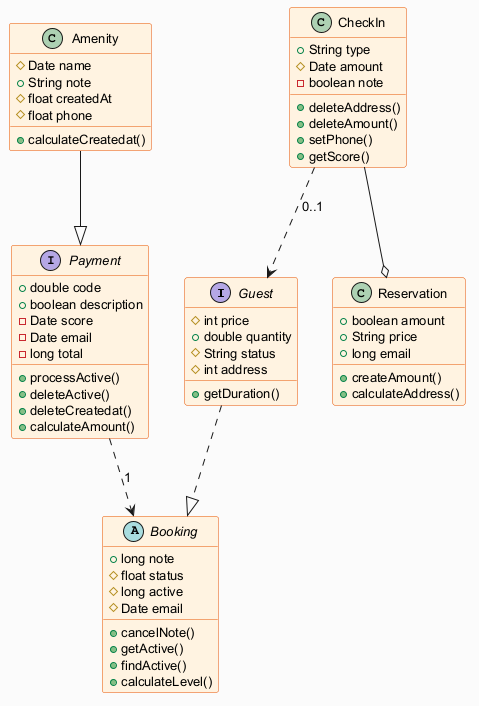

The diagram above was rendered by PlantUML. Its source (embedded in the PNG):
@startuml
skinparam backgroundColor #FAFAFA
skinparam classBackgroundColor #FFF3E0
skinparam classBorderColor #E65100
skinparam defaultFontSize 13
interface Guest {
  #int price
  +double quantity
  #String status
  #int address
  +getDuration()
}
class Reservation {
  +boolean amount
  +String price
  +long email
  +createAmount()
  +calculateAddress()
}
class CheckIn {
  +String type
  #Date amount
  -boolean note
  +deleteAddress()
  +deleteAmount()
  +setPhone()
  +getScore()
}
interface Payment {
  +double code
  +boolean description
  -Date score
  -Date email
  -long total
  +processActive()
  +deleteActive()
  +deleteCreatedat()
  +calculateAmount()
}
class Amenity {
  #Date name
  +String note
  #float createdAt
  #float phone
  +calculateCreatedat()
}
abstract class Booking {
  +long note
  #float status
  #long active
  #Date email
  +cancelNote()
  +getActive()
  +findActive()
  +calculateLevel()
}
Guest ..|> Booking
CheckIn ..> Guest : "0..1"
CheckIn --o Reservation
Payment ..> Booking : "1"
Amenity --|> Payment
@enduml